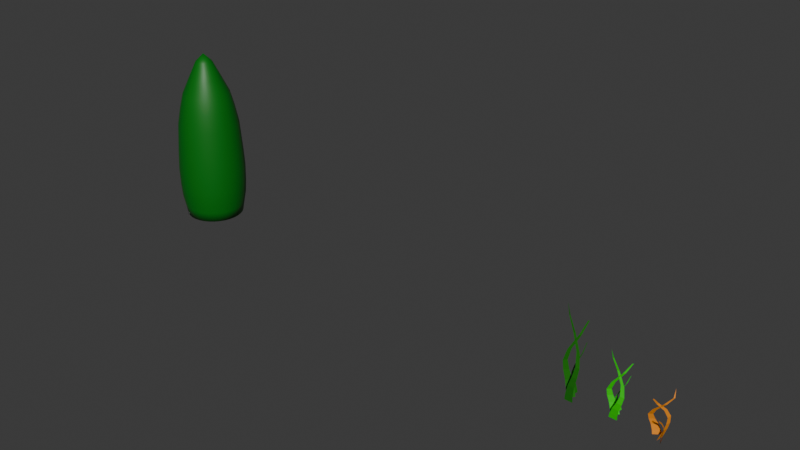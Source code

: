 # Source: arbusto3.blend  (saved by Blender 4.5.87; exported with 4.5.12 LTS)
import bpy
from mathutils import Matrix  # noqa: F401  (used for matrix-valued properties, if any)

bpy.ops.wm.read_factory_settings(use_empty=True)
scene = bpy.context.scene
scene.name = 'Scene'

# ---- collections
col_collection = bpy.data.collections.new('Collection'); scene.collection.children.link(col_collection)

# ---- materials (node trees are filled in below, after node groups)
mat_material_001 = bpy.data.materials.new('Material.001')
mat_material_002 = bpy.data.materials.new('Material.002')
mat_material_003 = bpy.data.materials.new('Material.003')
mat_material = bpy.data.materials.new('Material')

# ---- material node trees
mat_material_001.use_nodes = True; mat_material_001.node_tree.nodes.clear()
_N = mat_material_001.node_tree.nodes; _L = mat_material_001.node_tree.links
n0 = _N.new('ShaderNodeBsdfPrincipled'); n0.name = 'Principled BSDF'; n0.location = (-200, 100)
n0.inputs[0].default_value = (0.01385, 0.1753, 0.003678, 1.0)
n1 = _N.new('ShaderNodeOutputMaterial'); n1.name = 'Material Output'; n1.location = (200, 100)
_L.new(n0.outputs[0], n1.inputs[0])
n1.is_active_output = True
mat_material_002.use_nodes = True; mat_material_002.node_tree.nodes.clear()
_N = mat_material_002.node_tree.nodes; _L = mat_material_002.node_tree.links
n0 = _N.new('ShaderNodeBsdfPrincipled'); n0.name = 'Principled BSDF'; n0.location = (-200, 100)
n0.inputs[0].default_value = (0.005846, 0.6657, 0.0, 1.0)
n1 = _N.new('ShaderNodeOutputMaterial'); n1.name = 'Material Output'; n1.location = (200, 100)
_L.new(n0.outputs[0], n1.inputs[0])
n1.is_active_output = True
mat_material_003.use_nodes = True; mat_material_003.node_tree.nodes.clear()
_N = mat_material_003.node_tree.nodes; _L = mat_material_003.node_tree.links
n0 = _N.new('ShaderNodeBsdfPrincipled'); n0.name = 'Principled BSDF'; n0.location = (-200, 100)
n0.inputs[0].default_value = (0.8002, 0.2607, 0.009257, 1.0)
n1 = _N.new('ShaderNodeOutputMaterial'); n1.name = 'Material Output'; n1.location = (200, 100)
_L.new(n0.outputs[0], n1.inputs[0])
n1.is_active_output = True
mat_material.use_nodes = True; mat_material.node_tree.nodes.clear()
_N = mat_material.node_tree.nodes; _L = mat_material.node_tree.links
n0 = _N.new('ShaderNodeBsdfPrincipled'); n0.name = 'Principled BSDF'; n0.location = (-200, 100)
n0.inputs[0].default_value = (0.0, 0.1617, 0.004364, 1.0)
n1 = _N.new('ShaderNodeOutputMaterial'); n1.name = 'Material Output'; n1.location = (200, 100)
_L.new(n0.outputs[0], n1.inputs[0])
n1.is_active_output = True

# ---- world
world_world = bpy.data.worlds.new('World'); scene.world = world_world
world_world.use_nodes = True; world_world.node_tree.nodes.clear()
_N = world_world.node_tree.nodes; _L = world_world.node_tree.links
n0 = _N.new('ShaderNodeOutputWorld'); n0.name = 'World Output'; n0.location = (200, 100)
n1 = _N.new('ShaderNodeBackground'); n1.name = 'Background'; n1.location = (-200, 100)
n1.inputs[0].default_value = (0.05088, 0.05088, 0.05088, 1.0)
_L.new(n1.outputs[0], n0.inputs[0])
n0.is_active_output = True
world_world.color = (0.05088, 0.05088, 0.05088)
world_world.sun_shadow_jitter_overblur = 0.0

# ---- meshes
me_plane = bpy.data.meshes.new('Plane')
me_plane.from_pydata([(-2.155, -1.212, 0.1146), (-2.155, -1.212, 0.1146), (-0.8491, 1.004, -0.01636), (1.185, 1.005, -0.02004), (-0.5981, 0.8324, -0.03402), (-0.01038, 0.5922, -0.05426), (0.8149, 0.3543, -0.05667), (1.387, 0.1065, -0.03116), (0.9595, -0.1897, 0.04759), (-0.6638, -0.5449, 0.145), (-2.052, -0.881, 0.1715), (-1.724, -0.881, 0.1721), (-0.04835, -0.5426, 0.1411), (1.805, -0.1871, 0.04159), (2.434, 0.1069, -0.03394), (2.128, 0.3545, -0.0605), (1.592, 0.5933, -0.06021), (1.273, 0.8337, -0.03917), (1.969, -1.212, 0.3043), (0.6093, 1.005, 0.1854), (-0.8369, 1.001, 0.04971), (0.259, 0.8334, 0.19), (-0.3622, 0.5935, 0.1773), (-1.014, 0.3543, 0.1359), (-1.281, 0.1043, 0.09284), (-0.46, -0.1947, 0.08332), (1.321, -0.551, 0.1453), (2.407, -0.8849, 0.2395), (2.184, -0.8858, 0.2169), (0.8626, -0.5499, 0.1061), (-1.094, -0.1937, 0.02993), (-2.032, 0.1026, 0.02364), (-1.959, 0.3519, 0.04936), (-1.524, 0.5914, 0.07251), (-1.085, 0.8309, 0.0664), (0.7759, -0.4433, 0.4391), (0.2025, 0.9834, 0.3232), (-0.1004, 0.9802, 0.2023), (0.01425, 0.8728, 0.315), (-0.2518, 0.7177, 0.2887), (-0.4317, 0.5631, 0.2457), (-0.3941, 0.402, 0.2144), (0.1233, 0.2103, 0.2366), (0.9158, -0.01748, 0.3291), (1.21, -0.2317, 0.4168), (1.169, -0.2324, 0.3972), (0.8057, -0.01708, 0.2929), (-0.03173, 0.2105, 0.1869), (-0.5558, 0.4003, 0.1523), (-0.6371, 0.5609, 0.1679), (-0.5106, 0.7155, 0.1938), (-0.276, 0.8702, 0.204)], [(28, 18), (45, 35)], [(4, 17, 3, 2), (0, 1, 11, 10), (10, 11, 12, 9), (9, 12, 13, 8), (8, 13, 14, 7), (7, 14, 15, 6), (6, 15, 16, 5), (5, 16, 17, 4), (21, 34, 20, 19), (27, 28, 29, 26), (26, 29, 30, 25), (25, 30, 31, 24), (24, 31, 32, 23), (23, 32, 33, 22), (22, 33, 34, 21), (38, 51, 37, 36), (44, 45, 46, 43), (43, 46, 47, 42), (42, 47, 48, 41), (41, 48, 49, 40), (40, 49, 50, 39), (39, 50, 51, 38)])
_uv = me_plane.uv_layers.new(name='UVMap')
_uv.uv.foreach_set('vector', [0.0, 0.9118, 1.0, 0.9118, 1.0, 1.0, 0.0, 1.0, 0.0, 0.0, 1.0, 0.0, 1.0, 0.1618, 0.0, 0.1618, 0.0, 0.1618, 1.0, 0.1618, 1.0, 0.2868, 0.0, 0.2868, 0.0, 0.2868, 1.0, 0.2868, 1.0, 0.4118, 0.0, 0.4118, 0.0, 0.4118, 1.0, 0.4118, 1.0, 0.5368, 0.0, 0.5368, 0.0, 0.5368, 1.0, 0.5368, 1.0, 0.6618, 0.0, 0.6618, 0.0, 0.6618, 1.0, 0.6618, 1.0, 0.7868, 0.0, 0.7868, 0.0, 0.7868, 1.0, 0.7868, 1.0, 0.9118, 0.0, 0.9118, 0.0, 0.9118, 1.0, 0.9118, 1.0, 1.0, 0.0, 1.0, 0.0, 0.1618, 1.0, 0.1618, 1.0, 0.2868, 0.0, 0.2868, 0.0, 0.2868, 1.0, 0.2868, 1.0, 0.4118, 0.0, 0.4118, 0.0, 0.4118, 1.0, 0.4118, 1.0, 0.5368, 0.0, 0.5368, 0.0, 0.5368, 1.0, 0.5368, 1.0, 0.6618, 0.0, 0.6618, 0.0, 0.6618, 1.0, 0.6618, 1.0, 0.7868, 0.0, 0.7868, 0.0, 0.7868, 1.0, 0.7868, 1.0, 0.9118, 0.0, 0.9118, 0.0, 0.9118, 1.0, 0.9118, 1.0, 1.0, 0.0, 1.0, 0.0, 0.1618, 1.0, 0.1618, 1.0, 0.2868, 0.0, 0.2868, 0.0, 0.2868, 1.0, 0.2868, 1.0, 0.4118, 0.0, 0.4118, 0.0, 0.4118, 1.0, 0.4118, 1.0, 0.5368, 0.0, 0.5368, 0.0, 0.5368, 1.0, 0.5368, 1.0, 0.6618, 0.0, 0.6618, 0.0, 0.6618, 1.0, 0.6618, 1.0, 0.7868, 0.0, 0.7868, 0.0, 0.7868, 1.0, 0.7868, 1.0, 0.9118, 0.0, 0.9118])
me_plane.materials.append(mat_material_001)
me_plane.update()
me_plane_001 = bpy.data.meshes.new('Plane.001')
me_plane_001.from_pydata([(-2.155, -1.212, 0.1146), (-2.155, -1.212, 0.1146), (-0.8491, 1.004, -0.01636), (1.185, 1.005, -0.02004), (-0.5981, 0.8324, -0.03402), (-0.01038, 0.5922, -0.05426), (0.8149, 0.3543, -0.05667), (1.387, 0.1065, -0.03116), (0.9595, -0.1897, 0.04759), (-0.6638, -0.5449, 0.145), (-2.052, -0.881, 0.1715), (-1.724, -0.881, 0.1721), (-0.04835, -0.5426, 0.1411), (1.805, -0.1871, 0.04159), (2.434, 0.1069, -0.03394), (2.128, 0.3545, -0.0605), (1.592, 0.5933, -0.06021), (1.273, 0.8337, -0.03917), (1.969, -1.212, 0.3043), (0.6093, 1.005, 0.1854), (-0.8369, 1.001, 0.04971), (0.259, 0.8334, 0.19), (-0.3622, 0.5935, 0.1773), (-1.014, 0.3543, 0.1359), (-1.281, 0.1043, 0.09284), (-0.46, -0.1947, 0.08332), (1.321, -0.551, 0.1453), (2.407, -0.8849, 0.2395), (2.184, -0.8858, 0.2169), (0.8626, -0.5499, 0.1061), (-1.094, -0.1937, 0.02993), (-2.032, 0.1026, 0.02364), (-1.959, 0.3519, 0.04936), (-1.524, 0.5914, 0.07251), (-1.085, 0.8309, 0.0664), (0.7759, -0.4433, 0.4391), (0.2025, 0.9834, 0.3232), (-0.1004, 0.9802, 0.2023), (0.01425, 0.8728, 0.315), (-0.2518, 0.7177, 0.2887), (-0.4317, 0.5631, 0.2457), (-0.3941, 0.402, 0.2144), (0.1233, 0.2103, 0.2366), (0.9158, -0.01748, 0.3291), (1.21, -0.2317, 0.4168), (1.169, -0.2324, 0.3972), (0.8057, -0.01708, 0.2929), (-0.03173, 0.2105, 0.1869), (-0.5558, 0.4003, 0.1523), (-0.6371, 0.5609, 0.1679), (-0.5106, 0.7155, 0.1938), (-0.276, 0.8702, 0.204)], [(28, 18), (45, 35)], [(4, 17, 3, 2), (0, 1, 11, 10), (10, 11, 12, 9), (9, 12, 13, 8), (8, 13, 14, 7), (7, 14, 15, 6), (6, 15, 16, 5), (5, 16, 17, 4), (21, 34, 20, 19), (27, 28, 29, 26), (26, 29, 30, 25), (25, 30, 31, 24), (24, 31, 32, 23), (23, 32, 33, 22), (22, 33, 34, 21), (38, 51, 37, 36), (44, 45, 46, 43), (43, 46, 47, 42), (42, 47, 48, 41), (41, 48, 49, 40), (40, 49, 50, 39), (39, 50, 51, 38)])
_uv = me_plane_001.uv_layers.new(name='UVMap')
_uv.uv.foreach_set('vector', [0.0, 0.9118, 1.0, 0.9118, 1.0, 1.0, 0.0, 1.0, 0.0, 0.0, 1.0, 0.0, 1.0, 0.1618, 0.0, 0.1618, 0.0, 0.1618, 1.0, 0.1618, 1.0, 0.2868, 0.0, 0.2868, 0.0, 0.2868, 1.0, 0.2868, 1.0, 0.4118, 0.0, 0.4118, 0.0, 0.4118, 1.0, 0.4118, 1.0, 0.5368, 0.0, 0.5368, 0.0, 0.5368, 1.0, 0.5368, 1.0, 0.6618, 0.0, 0.6618, 0.0, 0.6618, 1.0, 0.6618, 1.0, 0.7868, 0.0, 0.7868, 0.0, 0.7868, 1.0, 0.7868, 1.0, 0.9118, 0.0, 0.9118, 0.0, 0.9118, 1.0, 0.9118, 1.0, 1.0, 0.0, 1.0, 0.0, 0.1618, 1.0, 0.1618, 1.0, 0.2868, 0.0, 0.2868, 0.0, 0.2868, 1.0, 0.2868, 1.0, 0.4118, 0.0, 0.4118, 0.0, 0.4118, 1.0, 0.4118, 1.0, 0.5368, 0.0, 0.5368, 0.0, 0.5368, 1.0, 0.5368, 1.0, 0.6618, 0.0, 0.6618, 0.0, 0.6618, 1.0, 0.6618, 1.0, 0.7868, 0.0, 0.7868, 0.0, 0.7868, 1.0, 0.7868, 1.0, 0.9118, 0.0, 0.9118, 0.0, 0.9118, 1.0, 0.9118, 1.0, 1.0, 0.0, 1.0, 0.0, 0.1618, 1.0, 0.1618, 1.0, 0.2868, 0.0, 0.2868, 0.0, 0.2868, 1.0, 0.2868, 1.0, 0.4118, 0.0, 0.4118, 0.0, 0.4118, 1.0, 0.4118, 1.0, 0.5368, 0.0, 0.5368, 0.0, 0.5368, 1.0, 0.5368, 1.0, 0.6618, 0.0, 0.6618, 0.0, 0.6618, 1.0, 0.6618, 1.0, 0.7868, 0.0, 0.7868, 0.0, 0.7868, 1.0, 0.7868, 1.0, 0.9118, 0.0, 0.9118])
me_plane_001.materials.append(mat_material_002)
me_plane_001.update()
me_plane_002 = bpy.data.meshes.new('Plane.002')
me_plane_002.from_pydata([(-2.155, -1.212, 0.1146), (-2.155, -1.212, 0.1146), (-0.8491, 1.004, -0.01636), (1.185, 1.005, -0.02004), (-0.5981, 0.8324, -0.03402), (-0.01038, 0.5922, -0.05426), (0.8149, 0.3543, -0.05667), (1.387, 0.1065, -0.03116), (0.9595, -0.1897, 0.04759), (-0.6638, -0.5449, 0.145), (-2.052, -0.881, 0.1715), (-1.724, -0.881, 0.1721), (-0.04835, -0.5426, 0.1411), (1.805, -0.1871, 0.04159), (2.434, 0.1069, -0.03394), (2.128, 0.3545, -0.0605), (1.592, 0.5933, -0.06021), (1.273, 0.8337, -0.03917), (1.969, -1.212, 0.3043), (0.6093, 1.005, 0.1854), (-0.8369, 1.001, 0.04971), (0.259, 0.8334, 0.19), (-0.3622, 0.5935, 0.1773), (-1.014, 0.3543, 0.1359), (-1.281, 0.1043, 0.09284), (-0.46, -0.1947, 0.08332), (1.321, -0.551, 0.1453), (2.407, -0.8849, 0.2395), (2.184, -0.8858, 0.2169), (0.8626, -0.5499, 0.1061), (-1.094, -0.1937, 0.02993), (-2.032, 0.1026, 0.02364), (-1.959, 0.3519, 0.04936), (-1.524, 0.5914, 0.07251), (-1.085, 0.8309, 0.0664), (0.7759, -0.4433, 0.4391), (0.2025, 0.9834, 0.3232), (-0.1004, 0.9802, 0.2023), (0.01425, 0.8728, 0.315), (-0.2518, 0.7177, 0.2887), (-0.4317, 0.5631, 0.2457), (-0.3941, 0.402, 0.2144), (0.1233, 0.2103, 0.2366), (0.9158, -0.01748, 0.3291), (1.21, -0.2317, 0.4168), (1.169, -0.2324, 0.3972), (0.8057, -0.01708, 0.2929), (-0.03173, 0.2105, 0.1869), (-0.5558, 0.4003, 0.1523), (-0.6371, 0.5609, 0.1679), (-0.5106, 0.7155, 0.1938), (-0.276, 0.8702, 0.204)], [(28, 18), (45, 35)], [(4, 17, 3, 2), (0, 1, 11, 10), (10, 11, 12, 9), (9, 12, 13, 8), (8, 13, 14, 7), (7, 14, 15, 6), (6, 15, 16, 5), (5, 16, 17, 4), (21, 34, 20, 19), (27, 28, 29, 26), (26, 29, 30, 25), (25, 30, 31, 24), (24, 31, 32, 23), (23, 32, 33, 22), (22, 33, 34, 21), (38, 51, 37, 36), (44, 45, 46, 43), (43, 46, 47, 42), (42, 47, 48, 41), (41, 48, 49, 40), (40, 49, 50, 39), (39, 50, 51, 38)])
_uv = me_plane_002.uv_layers.new(name='UVMap')
_uv.uv.foreach_set('vector', [0.0, 0.9118, 1.0, 0.9118, 1.0, 1.0, 0.0, 1.0, 0.0, 0.0, 1.0, 0.0, 1.0, 0.1618, 0.0, 0.1618, 0.0, 0.1618, 1.0, 0.1618, 1.0, 0.2868, 0.0, 0.2868, 0.0, 0.2868, 1.0, 0.2868, 1.0, 0.4118, 0.0, 0.4118, 0.0, 0.4118, 1.0, 0.4118, 1.0, 0.5368, 0.0, 0.5368, 0.0, 0.5368, 1.0, 0.5368, 1.0, 0.6618, 0.0, 0.6618, 0.0, 0.6618, 1.0, 0.6618, 1.0, 0.7868, 0.0, 0.7868, 0.0, 0.7868, 1.0, 0.7868, 1.0, 0.9118, 0.0, 0.9118, 0.0, 0.9118, 1.0, 0.9118, 1.0, 1.0, 0.0, 1.0, 0.0, 0.1618, 1.0, 0.1618, 1.0, 0.2868, 0.0, 0.2868, 0.0, 0.2868, 1.0, 0.2868, 1.0, 0.4118, 0.0, 0.4118, 0.0, 0.4118, 1.0, 0.4118, 1.0, 0.5368, 0.0, 0.5368, 0.0, 0.5368, 1.0, 0.5368, 1.0, 0.6618, 0.0, 0.6618, 0.0, 0.6618, 1.0, 0.6618, 1.0, 0.7868, 0.0, 0.7868, 0.0, 0.7868, 1.0, 0.7868, 1.0, 0.9118, 0.0, 0.9118, 0.0, 0.9118, 1.0, 0.9118, 1.0, 1.0, 0.0, 1.0, 0.0, 0.1618, 1.0, 0.1618, 1.0, 0.2868, 0.0, 0.2868, 0.0, 0.2868, 1.0, 0.2868, 1.0, 0.4118, 0.0, 0.4118, 0.0, 0.4118, 1.0, 0.4118, 1.0, 0.5368, 0.0, 0.5368, 0.0, 0.5368, 1.0, 0.5368, 1.0, 0.6618, 0.0, 0.6618, 0.0, 0.6618, 1.0, 0.6618, 1.0, 0.7868, 0.0, 0.7868, 0.0, 0.7868, 1.0, 0.7868, 1.0, 0.9118, 0.0, 0.9118])
me_plane_002.materials.append(mat_material_003)
me_plane_002.update()
me_sphere = bpy.data.meshes.new('Sphere')
me_sphere.from_pydata([(0.0, 0.5556, 2.563), (1.2e-08, 0.7275, 1.781), (2.422e-08, 0.7997, 0.6803), (3.528e-08, 0.7911, 0.2806), (2.621e-08, 0.7682, -0.03914), (2.312e-08, 0.6759, -0.5326), (0.03806, 0.1913, 3.33), (0.07466, 0.3753, 2.934), (0.1084, 0.5449, 2.563), (0.1264, 0.6353, 2.194), (0.1419, 0.7135, 1.781), (0.1522, 0.7654, 1.069), (0.156, 0.7844, 0.6803), (0.1543, 0.7759, 0.2806), (0.1499, 0.7535, -0.03914), (0.1403, 0.7053, -0.2926), (0.1319, 0.663, -0.5326), (0.07466, 0.1802, 3.33), (0.1464, 0.3536, 2.934), (0.2126, 0.5133, 2.563), (0.2479, 0.5985, 2.194), (0.2784, 0.6721, 1.781), (0.2986, 0.721, 1.069), (0.306, 0.7389, 0.6803), (0.3027, 0.7309, 0.2806), (0.294, 0.7098, -0.03914), (0.2752, 0.6644, -0.2926), (0.2587, 0.6245, -0.5326), (0.1084, 0.1622, 3.33), (0.2126, 0.3182, 2.934), (0.3087, 0.4619, 2.563), (0.3599, 0.5386, 2.194), (0.4041, 0.6049, 1.781), (0.4335, 0.6488, 1.069), (0.4443, 0.665, 0.6803), (0.4395, 0.6578, 0.2806), (0.4268, 0.6388, -0.03914), (0.3995, 0.598, -0.2926), (0.3755, 0.562, -0.5326), (0.1379, 0.1379, 3.33), (0.2706, 0.2706, 2.934), (0.3928, 0.3928, 2.563), (0.458, 0.458, 2.194), (0.5144, 0.5144, 1.781), (0.5518, 0.5518, 1.069), (0.5655, 0.5655, 0.6803), (0.5594, 0.5594, 0.2806), (0.5432, 0.5432, -0.03914), (0.5085, 0.5085, -0.2926), (0.478, 0.478, -0.5326), (0.1622, 0.1084, 3.33), (0.3182, 0.2126, 2.934), (0.4619, 0.3087, 2.563), (0.5386, 0.3599, 2.194), (0.6049, 0.4041, 1.781), (0.6488, 0.4335, 1.069), (0.665, 0.4443, 0.6803), (0.6578, 0.4395, 0.2806), (0.6388, 0.4268, -0.03914), (0.598, 0.3995, -0.2926), (0.562, 0.3755, -0.5326), (0.0, 0.0, 3.521), (0.1802, 0.07466, 3.33), (0.3536, 0.1464, 2.934), (0.5133, 0.2126, 2.563), (0.5985, 0.2479, 2.194), (0.6721, 0.2784, 1.781), (0.721, 0.2986, 1.069), (0.7389, 0.306, 0.6803), (0.7309, 0.3027, 0.2806), (0.7098, 0.294, -0.03914), (0.6644, 0.2752, -0.2926), (0.6245, 0.2587, -0.5326), (0.1913, 0.03806, 3.33), (0.3753, 0.07466, 2.934), (0.5449, 0.1084, 2.563), (0.6353, 0.1264, 2.194), (0.7135, 0.1419, 1.781), (0.7654, 0.1522, 1.069), (0.7844, 0.156, 0.6803), (0.7759, 0.1543, 0.2806), (0.7535, 0.1499, -0.03914), (0.7053, 0.1403, -0.2926), (0.663, 0.1319, -0.5326), (0.1951, -1.118e-08, 3.33), (0.3827, -2.235e-08, 2.934), (0.5556, -5.215e-08, 2.563), (0.6478, 1.506e-08, 2.194), (0.7275, -7.473e-08, 1.781), (0.7804, 4.065e-08, 1.069), (0.7997, -5.655e-08, 0.6803), (0.7911, -1.121e-07, 0.2806), (0.7682, -5.587e-08, -0.03914), (0.7191, 4.096e-08, -0.2926), (0.6759, -6.443e-08, -0.5326), (0.1913, -0.03806, 3.33), (0.3753, -0.07466, 2.934), (0.5449, -0.1084, 2.563), (0.6353, -0.1264, 2.194), (0.7135, -0.1419, 1.781), (0.7654, -0.1522, 1.069), (0.7844, -0.156, 0.6803), (0.7759, -0.1543, 0.2806), (0.7535, -0.1499, -0.03914), (0.7053, -0.1403, -0.2926), (0.663, -0.1319, -0.5326), (0.1802, -0.07466, 3.33), (0.3536, -0.1464, 2.934), (0.5133, -0.2126, 2.563), (0.5985, -0.2479, 2.194), (0.6721, -0.2784, 1.781), (0.721, -0.2986, 1.069), (0.7389, -0.306, 0.6803), (0.7309, -0.3027, 0.2806), (0.7098, -0.294, -0.03914), (0.6644, -0.2752, -0.2926), (0.6245, -0.2587, -0.5326), (0.1622, -0.1084, 3.33), (0.3182, -0.2126, 2.934), (0.4619, -0.3087, 2.563), (0.5386, -0.3599, 2.194), (0.6049, -0.4041, 1.781), (0.6488, -0.4335, 1.069), (0.665, -0.4443, 0.6803), (0.6578, -0.4395, 0.2806), (0.6388, -0.4268, -0.03914), (0.598, -0.3995, -0.2926), (0.562, -0.3755, -0.5326), (0.1379, -0.1379, 3.33), (0.2706, -0.2706, 2.934), (0.3928, -0.3928, 2.563), (0.458, -0.458, 2.194), (0.5144, -0.5144, 1.781), (0.5518, -0.5518, 1.069), (0.5655, -0.5655, 0.6803), (0.5594, -0.5594, 0.2806), (0.5432, -0.5432, -0.03914), (0.5085, -0.5085, -0.2926), (0.478, -0.478, -0.5326), (0.1084, -0.1622, 3.33), (0.2126, -0.3182, 2.934), (0.3087, -0.4619, 2.563), (0.3599, -0.5386, 2.194), (0.4041, -0.6049, 1.781), (0.4335, -0.6488, 1.069), (0.4443, -0.665, 0.6803), (0.4395, -0.6578, 0.2806), (0.4268, -0.6388, -0.03914), (0.3995, -0.598, -0.2926), (0.3755, -0.562, -0.5326), (0.07466, -0.1802, 3.33), (0.1464, -0.3536, 2.934), (0.2126, -0.5133, 2.563), (0.2479, -0.5985, 2.194), (0.2784, -0.6721, 1.781), (0.2986, -0.721, 1.069), (0.306, -0.7389, 0.6803), (0.3027, -0.7309, 0.2806), (0.294, -0.7098, -0.03914), (0.2752, -0.6644, -0.2926), (0.2587, -0.6245, -0.5326), (0.03806, -0.1913, 3.33), (0.07466, -0.3753, 2.934), (0.1084, -0.5449, 2.563), (0.1264, -0.6353, 2.194), (0.1419, -0.7135, 1.781), (0.1522, -0.7654, 1.069), (0.156, -0.7844, 0.6803), (0.1543, -0.7759, 0.2806), (0.1499, -0.7535, -0.03914), (0.1403, -0.7053, -0.2926), (0.1319, -0.663, -0.5326), (-7.451e-09, -0.1951, 3.33), (-5.215e-08, -0.3827, 2.934), (-9.686e-08, -0.5556, 2.563), (-1.064e-08, -0.6478, 2.194), (-7.926e-08, -0.7275, 1.781), (4.275e-08, -0.7804, 1.069), (-8.513e-08, -0.7997, 0.6803), (-2.241e-07, -0.7911, 0.2806), (-7.883e-08, -0.7682, -0.03914), (4.793e-08, -0.7191, -0.2926), (-6.168e-08, -0.6759, -0.5326), (-0.03806, -0.1913, 3.33), (-0.07466, -0.3753, 2.934), (-0.1084, -0.5449, 2.563), (-0.1264, -0.6353, 2.194), (-0.1419, -0.7135, 1.781), (-0.1522, -0.7654, 1.069), (-0.156, -0.7844, 0.6803), (-0.1543, -0.7759, 0.2806), (-0.1499, -0.7535, -0.03914), (-0.1403, -0.7053, -0.2926), (-0.1319, -0.663, -0.5326), (-0.07466, -0.1802, 3.33), (-0.1464, -0.3536, 2.934), (-0.2126, -0.5133, 2.563), (-0.2479, -0.5985, 2.194), (-0.2784, -0.6721, 1.781), (-0.2986, -0.721, 1.069), (-0.306, -0.7389, 0.6803), (-0.3027, -0.7309, 0.2806), (-0.294, -0.7098, -0.03914), (-0.2752, -0.6644, -0.2926), (-0.2587, -0.6245, -0.5326), (-0.1084, -0.1622, 3.33), (-0.2126, -0.3182, 2.934), (-0.3087, -0.4619, 2.563), (-0.3599, -0.5386, 2.194), (-0.4041, -0.6049, 1.781), (-0.4335, -0.6488, 1.069), (-0.4443, -0.665, 0.6803), (-0.4395, -0.6578, 0.2806), (-0.4268, -0.6388, -0.03914), (-0.3995, -0.598, -0.2926), (-0.3755, -0.562, -0.5326), (-0.1379, -0.1379, 3.33), (-0.2706, -0.2706, 2.934), (-0.3928, -0.3928, 2.563), (-0.458, -0.458, 2.194), (-0.5144, -0.5144, 1.781), (-0.5518, -0.5518, 1.069), (-0.5655, -0.5655, 0.6803), (-0.5594, -0.5594, 0.2806), (-0.5432, -0.5432, -0.03914), (-0.5085, -0.5085, -0.2926), (-0.478, -0.478, -0.5326), (-0.1622, -0.1084, 3.33), (-0.3182, -0.2126, 2.934), (-0.4619, -0.3087, 2.563), (-0.5386, -0.3599, 2.194), (-0.6049, -0.4041, 1.781), (-0.6488, -0.4335, 1.069), (-0.665, -0.4443, 0.6803), (-0.6578, -0.4395, 0.2806), (-0.6388, -0.4268, -0.03914), (-0.598, -0.3995, -0.2926), (-0.562, -0.3755, -0.5326), (-0.1802, -0.07466, 3.33), (-0.3536, -0.1464, 2.934), (-0.5133, -0.2126, 2.563), (-0.5985, -0.2479, 2.194), (-0.6721, -0.2784, 1.781), (-0.721, -0.2986, 1.069), (-0.7389, -0.306, 0.6803), (-0.7309, -0.3027, 0.2806), (-0.7098, -0.294, -0.03914), (-0.6644, -0.2752, -0.2926), (-0.6245, -0.2587, -0.5326), (-0.1913, -0.03806, 3.33), (-0.3753, -0.07466, 2.934), (-0.5449, -0.1084, 2.563), (-0.6353, -0.1264, 2.194), (-0.7135, -0.1419, 1.781), (-0.7654, -0.1522, 1.069), (-0.7844, -0.156, 0.6803), (-0.7759, -0.1543, 0.2806), (-0.7535, -0.1499, -0.03914), (-0.7053, -0.1403, -0.2926), (-0.663, -0.1319, -0.5326), (-0.1951, 1.863e-08, 3.33), (-0.3827, 5.215e-08, 2.934), (-0.5556, 1.49e-07, 2.563), (-0.6478, 2.871e-08, 2.194), (-0.7275, 1.469e-07, 1.781), (-0.7804, 1.548e-08, 1.069), (-0.7997, 2.351e-07, 0.6803), (-0.7911, 3.713e-07, 0.2806), (-0.7682, 2.243e-07, -0.03914), (-0.7191, 1.776e-08, -0.2926), (-0.6759, 1.415e-07, -0.5326), (-0.1913, 0.03806, 3.33), (-0.3753, 0.07466, 2.934), (-0.5449, 0.1084, 2.563), (-0.6353, 0.1264, 2.194), (-0.7135, 0.1419, 1.781), (-0.7654, 0.1522, 1.069), (-0.7844, 0.156, 0.6803), (-0.7759, 0.1543, 0.2806), (-0.7535, 0.1499, -0.03914), (-0.7053, 0.1403, -0.2926), (-0.663, 0.1319, -0.5326), (-0.1802, 0.07466, 3.33), (-0.3536, 0.1464, 2.934), (-0.5133, 0.2126, 2.563), (-0.5985, 0.2479, 2.194), (-0.6721, 0.2784, 1.781), (-0.721, 0.2986, 1.069), (-0.7389, 0.306, 0.6803), (-0.7309, 0.3027, 0.2806), (-0.7098, 0.294, -0.03914), (-0.6644, 0.2752, -0.2926), (-0.6245, 0.2587, -0.5326), (-0.1622, 0.1084, 3.33), (-0.3182, 0.2126, 2.934), (-0.4619, 0.3087, 2.563), (-0.5386, 0.3599, 2.194), (-0.6049, 0.4041, 1.781), (-0.6488, 0.4335, 1.069), (-0.665, 0.4443, 0.6803), (-0.6578, 0.4395, 0.2806), (-0.6388, 0.4268, -0.03914), (-0.598, 0.3995, -0.2926), (-0.562, 0.3755, -0.5326), (-0.1379, 0.1379, 3.33), (-0.2706, 0.2706, 2.934), (-0.3928, 0.3928, 2.563), (-0.458, 0.458, 2.194), (-0.5144, 0.5144, 1.781), (-0.5518, 0.5518, 1.069), (-0.5655, 0.5655, 0.6803), (-0.5594, 0.5594, 0.2806), (-0.5432, 0.5432, -0.03914), (-0.5085, 0.5085, -0.2926), (-0.478, 0.478, -0.5326), (-0.1084, 0.1622, 3.33), (-0.2126, 0.3182, 2.934), (-0.3087, 0.4619, 2.563), (-0.3599, 0.5386, 2.194), (-0.4041, 0.6049, 1.781), (-0.4335, 0.6488, 1.069), (-0.4443, 0.665, 0.6803), (-0.4395, 0.6578, 0.2806), (-0.4268, 0.6388, -0.03914), (-0.3995, 0.598, -0.2926), (-0.3755, 0.562, -0.5326), (-0.07466, 0.1802, 3.33), (-0.1464, 0.3536, 2.934), (-0.2126, 0.5133, 2.563), (-0.2479, 0.5985, 2.194), (-0.2784, 0.6721, 1.781), (-0.2986, 0.721, 1.069), (-0.306, 0.7389, 0.6803), (-0.3027, 0.7309, 0.2806), (-0.294, 0.7098, -0.03914), (-0.2752, 0.6644, -0.2926), (-0.2587, 0.6245, -0.5326), (-0.03806, 0.1913, 3.33), (-0.07466, 0.3753, 2.934), (-0.1084, 0.5449, 2.563), (-0.1264, 0.6353, 2.194), (-0.1419, 0.7135, 1.781), (-0.1522, 0.7654, 1.069), (-0.156, 0.7844, 0.6803), (-0.1543, 0.7759, 0.2806), (-0.1499, 0.7535, -0.03914), (-0.1403, 0.7053, -0.2926), (-0.1319, 0.663, -0.5326), (1.49e-08, 0.1951, 3.33), (6.706e-08, 0.3827, 2.934), (8.491e-08, 0.6478, 2.194), (6.792e-08, 0.7804, 1.069), (7.113e-08, 0.7191, -0.2926)], [], [(2, 351, 11, 12), (3, 2, 12, 13), (348, 61, 6), (4, 3, 13, 14), (349, 348, 6, 7), (352, 4, 14, 15), (0, 349, 7, 8), (5, 352, 15, 16), (350, 0, 8, 9), (1, 350, 9, 10), (351, 1, 10, 11), (11, 10, 21, 22), (12, 11, 22, 23), (13, 12, 23, 24), (6, 61, 17), (14, 13, 24, 25), (7, 6, 17, 18), (15, 14, 25, 26), (8, 7, 18, 19), (16, 15, 26, 27), (9, 8, 19, 20), (10, 9, 20, 21), (26, 25, 36, 37), (19, 18, 29, 30), (27, 26, 37, 38), (20, 19, 30, 31), (21, 20, 31, 32), (22, 21, 32, 33), (23, 22, 33, 34), (24, 23, 34, 35), (17, 61, 28), (25, 24, 35, 36), (18, 17, 28, 29), (34, 33, 44, 45), (35, 34, 45, 46), (28, 61, 39), (36, 35, 46, 47), (29, 28, 39, 40), (37, 36, 47, 48), (30, 29, 40, 41), (38, 37, 48, 49), (31, 30, 41, 42), (32, 31, 42, 43), (33, 32, 43, 44), (41, 40, 51, 52), (49, 48, 59, 60), (42, 41, 52, 53), (43, 42, 53, 54), (44, 43, 54, 55), (45, 44, 55, 56), (46, 45, 56, 57), (39, 61, 50), (47, 46, 57, 58), (40, 39, 50, 51), (48, 47, 58, 59), (56, 55, 67, 68), (57, 56, 68, 69), (50, 61, 62), (58, 57, 69, 70), (51, 50, 62, 63), (59, 58, 70, 71), (52, 51, 63, 64), (60, 59, 71, 72), (53, 52, 64, 65), (54, 53, 65, 66), (55, 54, 66, 67), (72, 71, 82, 83), (65, 64, 75, 76), (66, 65, 76, 77), (67, 66, 77, 78), (68, 67, 78, 79), (69, 68, 79, 80), (62, 61, 73), (70, 69, 80, 81), (63, 62, 73, 74), (71, 70, 81, 82), (64, 63, 74, 75), (80, 79, 90, 91), (73, 61, 84), (81, 80, 91, 92), (74, 73, 84, 85), (82, 81, 92, 93), (75, 74, 85, 86), (83, 82, 93, 94), (76, 75, 86, 87), (77, 76, 87, 88), (78, 77, 88, 89), (79, 78, 89, 90), (87, 86, 97, 98), (88, 87, 98, 99), (89, 88, 99, 100), (90, 89, 100, 101), (91, 90, 101, 102), (84, 61, 95), (92, 91, 102, 103), (85, 84, 95, 96), (93, 92, 103, 104), (86, 85, 96, 97), (94, 93, 104, 105), (102, 101, 112, 113), (95, 61, 106), (103, 102, 113, 114), (96, 95, 106, 107), (104, 103, 114, 115), (97, 96, 107, 108), (105, 104, 115, 116), (98, 97, 108, 109), (99, 98, 109, 110), (100, 99, 110, 111), (101, 100, 111, 112), (110, 109, 120, 121), (111, 110, 121, 122), (112, 111, 122, 123), (113, 112, 123, 124), (106, 61, 117), (114, 113, 124, 125), (107, 106, 117, 118), (115, 114, 125, 126), (108, 107, 118, 119), (116, 115, 126, 127), (109, 108, 119, 120), (125, 124, 135, 136), (118, 117, 128, 129), (126, 125, 136, 137), (119, 118, 129, 130), (127, 126, 137, 138), (120, 119, 130, 131), (121, 120, 131, 132), (122, 121, 132, 133), (123, 122, 133, 134), (124, 123, 134, 135), (117, 61, 128), (133, 132, 143, 144), (134, 133, 144, 145), (135, 134, 145, 146), (128, 61, 139), (136, 135, 146, 147), (129, 128, 139, 140), (137, 136, 147, 148), (130, 129, 140, 141), (138, 137, 148, 149), (131, 130, 141, 142), (132, 131, 142, 143), (140, 139, 150, 151), (148, 147, 158, 159), (141, 140, 151, 152), (149, 148, 159, 160), (142, 141, 152, 153), (143, 142, 153, 154), (144, 143, 154, 155), (145, 144, 155, 156), (146, 145, 156, 157), (139, 61, 150), (147, 146, 157, 158), (155, 154, 165, 166), (156, 155, 166, 167), (157, 156, 167, 168), (150, 61, 161), (158, 157, 168, 169), (151, 150, 161, 162), (159, 158, 169, 170), (152, 151, 162, 163), (160, 159, 170, 171), (153, 152, 163, 164), (154, 153, 164, 165), (170, 169, 180, 181), (163, 162, 173, 174), (171, 170, 181, 182), (164, 163, 174, 175), (165, 164, 175, 176), (166, 165, 176, 177), (167, 166, 177, 178), (168, 167, 178, 179), (161, 61, 172), (169, 168, 179, 180), (162, 161, 172, 173), (178, 177, 188, 189), (179, 178, 189, 190), (172, 61, 183), (180, 179, 190, 191), (173, 172, 183, 184), (181, 180, 191, 192), (174, 173, 184, 185), (182, 181, 192, 193), (175, 174, 185, 186), (176, 175, 186, 187), (177, 176, 187, 188), (185, 184, 195, 196), (193, 192, 203, 204), (186, 185, 196, 197), (187, 186, 197, 198), (188, 187, 198, 199), (189, 188, 199, 200), (190, 189, 200, 201), (183, 61, 194), (191, 190, 201, 202), (184, 183, 194, 195), (192, 191, 202, 203), (200, 199, 210, 211), (201, 200, 211, 212), (194, 61, 205), (202, 201, 212, 213), (195, 194, 205, 206), (203, 202, 213, 214), (196, 195, 206, 207), (204, 203, 214, 215), (197, 196, 207, 208), (198, 197, 208, 209), (199, 198, 209, 210), (215, 214, 225, 226), (208, 207, 218, 219), (209, 208, 219, 220), (210, 209, 220, 221), (211, 210, 221, 222), (212, 211, 222, 223), (205, 61, 216), (213, 212, 223, 224), (206, 205, 216, 217), (214, 213, 224, 225), (207, 206, 217, 218), (223, 222, 233, 234), (216, 61, 227), (224, 223, 234, 235), (217, 216, 227, 228), (225, 224, 235, 236), (218, 217, 228, 229), (226, 225, 236, 237), (219, 218, 229, 230), (220, 219, 230, 231), (221, 220, 231, 232), (222, 221, 232, 233), (231, 230, 241, 242), (232, 231, 242, 243), (233, 232, 243, 244), (234, 233, 244, 245), (227, 61, 238), (235, 234, 245, 246), (228, 227, 238, 239), (236, 235, 246, 247), (229, 228, 239, 240), (237, 236, 247, 248), (230, 229, 240, 241), (238, 61, 249), (246, 245, 256, 257), (239, 238, 249, 250), (247, 246, 257, 258), (240, 239, 250, 251), (248, 247, 258, 259), (241, 240, 251, 252), (242, 241, 252, 253), (243, 242, 253, 254), (244, 243, 254, 255), (245, 244, 255, 256), (253, 252, 263, 264), (254, 253, 264, 265), (255, 254, 265, 266), (256, 255, 266, 267), (249, 61, 260), (257, 256, 267, 268), (250, 249, 260, 261), (258, 257, 268, 269), (251, 250, 261, 262), (259, 258, 269, 270), (252, 251, 262, 263), (268, 267, 278, 279), (261, 260, 271, 272), (269, 268, 279, 280), (262, 261, 272, 273), (270, 269, 280, 281), (263, 262, 273, 274), (264, 263, 274, 275), (265, 264, 275, 276), (266, 265, 276, 277), (267, 266, 277, 278), (260, 61, 271), (276, 275, 286, 287), (277, 276, 287, 288), (278, 277, 288, 289), (271, 61, 282), (279, 278, 289, 290), (272, 271, 282, 283), (280, 279, 290, 291), (273, 272, 283, 284), (281, 280, 291, 292), (274, 273, 284, 285), (275, 274, 285, 286), (283, 282, 293, 294), (291, 290, 301, 302), (284, 283, 294, 295), (292, 291, 302, 303), (285, 284, 295, 296), (286, 285, 296, 297), (287, 286, 297, 298), (288, 287, 298, 299), (289, 288, 299, 300), (282, 61, 293), (290, 289, 300, 301), (298, 297, 308, 309), (299, 298, 309, 310), (300, 299, 310, 311), (293, 61, 304), (301, 300, 311, 312), (294, 293, 304, 305), (302, 301, 312, 313), (295, 294, 305, 306), (303, 302, 313, 314), (296, 295, 306, 307), (297, 296, 307, 308), (313, 312, 323, 324), (306, 305, 316, 317), (314, 313, 324, 325), (307, 306, 317, 318), (308, 307, 318, 319), (309, 308, 319, 320), (310, 309, 320, 321), (311, 310, 321, 322), (304, 61, 315), (312, 311, 322, 323), (305, 304, 315, 316), (321, 320, 331, 332), (322, 321, 332, 333), (315, 61, 326), (323, 322, 333, 334), (316, 315, 326, 327), (324, 323, 334, 335), (317, 316, 327, 328), (325, 324, 335, 336), (318, 317, 328, 329), (319, 318, 329, 330), (320, 319, 330, 331), (336, 335, 346, 347), (329, 328, 339, 340), (330, 329, 340, 341), (331, 330, 341, 342), (332, 331, 342, 343), (333, 332, 343, 344), (326, 61, 337), (334, 333, 344, 345), (327, 326, 337, 338), (335, 334, 345, 346), (328, 327, 338, 339), (5, 16, 27, 38, 49, 60, 72, 83, 94, 105, 116, 127, 138, 149, 160, 171, 182, 193, 204, 215, 226, 237, 248, 259, 270, 281, 292, 303, 314, 325, 336, 347), (344, 343, 2, 3), (337, 61, 348), (345, 344, 3, 4), (338, 337, 348, 349), (346, 345, 4, 352), (339, 338, 349, 0), (347, 346, 352, 5), (340, 339, 0, 350), (341, 340, 350, 1), (342, 341, 1, 351), (343, 342, 351, 2)])
me_sphere.polygons.foreach_set('use_smooth', [True] * 353)
_uv = me_sphere.uv_layers.new(name='UVMap')
_uv.uv.foreach_set('vector', [0.75, 0.5625, 0.75, 0.625, 0.7188, 0.625, 0.7188, 0.5625, 0.75, 0.5, 0.75, 0.5625, 0.7188, 0.5625, 0.7188, 0.5, 0.75, 0.9375, 0.7344, 1.0, 0.7188, 0.9375, 0.75, 0.4375, 0.75, 0.5, 0.7188, 0.5, 0.7188, 0.4375, 0.75, 0.875, 0.75, 0.9375, 0.7188, 0.9375, 0.7188, 0.875, 0.75, 0.375, 0.75, 0.4375, 0.7188, 0.4375, 0.7188, 0.375, 0.75, 0.8125, 0.75, 0.875, 0.7188, 0.875, 0.7188, 0.8125, 0.75, 0.3125, 0.75, 0.375, 0.7188, 0.375, 0.7188, 0.3125, 0.75, 0.75, 0.75, 0.8125, 0.7188, 0.8125, 0.7188, 0.75, 0.75, 0.6875, 0.75, 0.75, 0.7188, 0.75, 0.7188, 0.6875, 0.75, 0.625, 0.75, 0.6875, 0.7188, 0.6875, 0.7188, 0.625, 0.7188, 0.625, 0.7188, 0.6875, 0.6875, 0.6875, 0.6875, 0.625, 0.7188, 0.5625, 0.7188, 0.625, 0.6875, 0.625, 0.6875, 0.5625, 0.7188, 0.5, 0.7188, 0.5625, 0.6875, 0.5625, 0.6875, 0.5, 0.7188, 0.9375, 0.7031, 1.0, 0.6875, 0.9375, 0.7188, 0.4375, 0.7188, 0.5, 0.6875, 0.5, 0.6875, 0.4375, 0.7188, 0.875, 0.7188, 0.9375, 0.6875, 0.9375, 0.6875, 0.875, 0.7188, 0.375, 0.7188, 0.4375, 0.6875, 0.4375, 0.6875, 0.375, 0.7188, 0.8125, 0.7188, 0.875, 0.6875, 0.875, 0.6875, 0.8125, 0.7188, 0.3125, 0.7188, 0.375, 0.6875, 0.375, 0.6875, 0.3125, 0.7188, 0.75, 0.7188, 0.8125, 0.6875, 0.8125, 0.6875, 0.75, 0.7188, 0.6875, 0.7188, 0.75, 0.6875, 0.75, 0.6875, 0.6875, 0.6875, 0.375, 0.6875, 0.4375, 0.6562, 0.4375, 0.6562, 0.375, 0.6875, 0.8125, 0.6875, 0.875, 0.6562, 0.875, 0.6562, 0.8125, 0.6875, 0.3125, 0.6875, 0.375, 0.6562, 0.375, 0.6562, 0.3125, 0.6875, 0.75, 0.6875, 0.8125, 0.6562, 0.8125, 0.6562, 0.75, 0.6875, 0.6875, 0.6875, 0.75, 0.6562, 0.75, 0.6562, 0.6875, 0.6875, 0.625, 0.6875, 0.6875, 0.6562, 0.6875, 0.6562, 0.625, 0.6875, 0.5625, 0.6875, 0.625, 0.6562, 0.625, 0.6562, 0.5625, 0.6875, 0.5, 0.6875, 0.5625, 0.6562, 0.5625, 0.6562, 0.5, 0.6875, 0.9375, 0.6719, 1.0, 0.6562, 0.9375, 0.6875, 0.4375, 0.6875, 0.5, 0.6562, 0.5, 0.6562, 0.4375, 0.6875, 0.875, 0.6875, 0.9375, 0.6562, 0.9375, 0.6562, 0.875, 0.6562, 0.5625, 0.6562, 0.625, 0.625, 0.625, 0.625, 0.5625, 0.6562, 0.5, 0.6562, 0.5625, 0.625, 0.5625, 0.625, 0.5, 0.6562, 0.9375, 0.6406, 1.0, 0.625, 0.9375, 0.6562, 0.4375, 0.6562, 0.5, 0.625, 0.5, 0.625, 0.4375, 0.6562, 0.875, 0.6562, 0.9375, 0.625, 0.9375, 0.625, 0.875, 0.6562, 0.375, 0.6562, 0.4375, 0.625, 0.4375, 0.625, 0.375, 0.6562, 0.8125, 0.6562, 0.875, 0.625, 0.875, 0.625, 0.8125, 0.6562, 0.3125, 0.6562, 0.375, 0.625, 0.375, 0.625, 0.3125, 0.6562, 0.75, 0.6562, 0.8125, 0.625, 0.8125, 0.625, 0.75, 0.6562, 0.6875, 0.6562, 0.75, 0.625, 0.75, 0.625, 0.6875, 0.6562, 0.625, 0.6562, 0.6875, 0.625, 0.6875, 0.625, 0.625, 0.625, 0.8125, 0.625, 0.875, 0.5938, 0.875, 0.5938, 0.8125, 0.625, 0.3125, 0.625, 0.375, 0.5938, 0.375, 0.5938, 0.3125, 0.625, 0.75, 0.625, 0.8125, 0.5938, 0.8125, 0.5938, 0.75, 0.625, 0.6875, 0.625, 0.75, 0.5938, 0.75, 0.5938, 0.6875, 0.625, 0.625, 0.625, 0.6875, 0.5938, 0.6875, 0.5938, 0.625, 0.625, 0.5625, 0.625, 0.625, 0.5938, 0.625, 0.5938, 0.5625, 0.625, 0.5, 0.625, 0.5625, 0.5938, 0.5625, 0.5938, 0.5, 0.625, 0.9375, 0.6094, 1.0, 0.5938, 0.9375, 0.625, 0.4375, 0.625, 0.5, 0.5938, 0.5, 0.5938, 0.4375, 0.625, 0.875, 0.625, 0.9375, 0.5938, 0.9375, 0.5938, 0.875, 0.625, 0.375, 0.625, 0.4375, 0.5938, 0.4375, 0.5938, 0.375, 0.5938, 0.5625, 0.5938, 0.625, 0.5625, 0.625, 0.5625, 0.5625, 0.5938, 0.5, 0.5938, 0.5625, 0.5625, 0.5625, 0.5625, 0.5, 0.5938, 0.9375, 0.5781, 1.0, 0.5625, 0.9375, 0.5938, 0.4375, 0.5938, 0.5, 0.5625, 0.5, 0.5625, 0.4375, 0.5938, 0.875, 0.5938, 0.9375, 0.5625, 0.9375, 0.5625, 0.875, 0.5938, 0.375, 0.5938, 0.4375, 0.5625, 0.4375, 0.5625, 0.375, 0.5938, 0.8125, 0.5938, 0.875, 0.5625, 0.875, 0.5625, 0.8125, 0.5938, 0.3125, 0.5938, 0.375, 0.5625, 0.375, 0.5625, 0.3125, 0.5938, 0.75, 0.5938, 0.8125, 0.5625, 0.8125, 0.5625, 0.75, 0.5938, 0.6875, 0.5938, 0.75, 0.5625, 0.75, 0.5625, 0.6875, 0.5938, 0.625, 0.5938, 0.6875, 0.5625, 0.6875, 0.5625, 0.625, 0.5625, 0.3125, 0.5625, 0.375, 0.5312, 0.375, 0.5312, 0.3125, 0.5625, 0.75, 0.5625, 0.8125, 0.5312, 0.8125, 0.5312, 0.75, 0.5625, 0.6875, 0.5625, 0.75, 0.5312, 0.75, 0.5312, 0.6875, 0.5625, 0.625, 0.5625, 0.6875, 0.5312, 0.6875, 0.5312, 0.625, 0.5625, 0.5625, 0.5625, 0.625, 0.5312, 0.625, 0.5312, 0.5625, 0.5625, 0.5, 0.5625, 0.5625, 0.5312, 0.5625, 0.5312, 0.5, 0.5625, 0.9375, 0.5469, 1.0, 0.5312, 0.9375, 0.5625, 0.4375, 0.5625, 0.5, 0.5312, 0.5, 0.5312, 0.4375, 0.5625, 0.875, 0.5625, 0.9375, 0.5312, 0.9375, 0.5312, 0.875, 0.5625, 0.375, 0.5625, 0.4375, 0.5312, 0.4375, 0.5312, 0.375, 0.5625, 0.8125, 0.5625, 0.875, 0.5312, 0.875, 0.5312, 0.8125, 0.5312, 0.5, 0.5312, 0.5625, 0.5, 0.5625, 0.5, 0.5, 0.5312, 0.9375, 0.5156, 1.0, 0.5, 0.9375, 0.5312, 0.4375, 0.5312, 0.5, 0.5, 0.5, 0.5, 0.4375, 0.5312, 0.875, 0.5312, 0.9375, 0.5, 0.9375, 0.5, 0.875, 0.5312, 0.375, 0.5312, 0.4375, 0.5, 0.4375, 0.5, 0.375, 0.5312, 0.8125, 0.5312, 0.875, 0.5, 0.875, 0.5, 0.8125, 0.5312, 0.3125, 0.5312, 0.375, 0.5, 0.375, 0.5, 0.3125, 0.5312, 0.75, 0.5312, 0.8125, 0.5, 0.8125, 0.5, 0.75, 0.5312, 0.6875, 0.5312, 0.75, 0.5, 0.75, 0.5, 0.6875, 0.5312, 0.625, 0.5312, 0.6875, 0.5, 0.6875, 0.5, 0.625, 0.5312, 0.5625, 0.5312, 0.625, 0.5, 0.625, 0.5, 0.5625, 0.5, 0.75, 0.5, 0.8125, 0.4688, 0.8125, 0.4688, 0.75, 0.5, 0.6875, 0.5, 0.75, 0.4688, 0.75, 0.4687, 0.6875, 0.5, 0.625, 0.5, 0.6875, 0.4687, 0.6875, 0.4688, 0.625, 0.5, 0.5625, 0.5, 0.625, 0.4688, 0.625, 0.4688, 0.5625, 0.5, 0.5, 0.5, 0.5625, 0.4688, 0.5625, 0.4687, 0.5, 0.5, 0.9375, 0.4844, 1.0, 0.4688, 0.9375, 0.5, 0.4375, 0.5, 0.5, 0.4687, 0.5, 0.4688, 0.4375, 0.5, 0.875, 0.5, 0.9375, 0.4688, 0.9375, 0.4688, 0.875, 0.5, 0.375, 0.5, 0.4375, 0.4688, 0.4375, 0.4688, 0.375, 0.5, 0.8125, 0.5, 0.875, 0.4688, 0.875, 0.4688, 0.8125, 0.5, 0.3125, 0.5, 0.375, 0.4688, 0.375, 0.4687, 0.3125, 0.4687, 0.5, 0.4688, 0.5625, 0.4375, 0.5625, 0.4375, 0.5, 0.4688, 0.9375, 0.4531, 1.0, 0.4375, 0.9375, 0.4688, 0.4375, 0.4687, 0.5, 0.4375, 0.5, 0.4375, 0.4375, 0.4688, 0.875, 0.4688, 0.9375, 0.4375, 0.9375, 0.4375, 0.875, 0.4688, 0.375, 0.4688, 0.4375, 0.4375, 0.4375, 0.4375, 0.375, 0.4688, 0.8125, 0.4688, 0.875, 0.4375, 0.875, 0.4375, 0.8125, 0.4687, 0.3125, 0.4688, 0.375, 0.4375, 0.375, 0.4375, 0.3125, 0.4688, 0.75, 0.4688, 0.8125, 0.4375, 0.8125, 0.4375, 0.75, 0.4687, 0.6875, 0.4688, 0.75, 0.4375, 0.75, 0.4375, 0.6875, 0.4688, 0.625, 0.4687, 0.6875, 0.4375, 0.6875, 0.4375, 0.625, 0.4688, 0.5625, 0.4688, 0.625, 0.4375, 0.625, 0.4375, 0.5625, 0.4375, 0.6875, 0.4375, 0.75, 0.4062, 0.75, 0.4062, 0.6875, 0.4375, 0.625, 0.4375, 0.6875, 0.4062, 0.6875, 0.4062, 0.625, 0.4375, 0.5625, 0.4375, 0.625, 0.4062, 0.625, 0.4062, 0.5625, 0.4375, 0.5, 0.4375, 0.5625, 0.4062, 0.5625, 0.4062, 0.5, 0.4375, 0.9375, 0.4219, 1.0, 0.4062, 0.9375, 0.4375, 0.4375, 0.4375, 0.5, 0.4062, 0.5, 0.4062, 0.4375, 0.4375, 0.875, 0.4375, 0.9375, 0.4062, 0.9375, 0.4062, 0.875, 0.4375, 0.375, 0.4375, 0.4375, 0.4062, 0.4375, 0.4062, 0.375, 0.4375, 0.8125, 0.4375, 0.875, 0.4062, 0.875, 0.4062, 0.8125, 0.4375, 0.3125, 0.4375, 0.375, 0.4062, 0.375, 0.4062, 0.3125, 0.4375, 0.75, 0.4375, 0.8125, 0.4062, 0.8125, 0.4062, 0.75, 0.4062, 0.4375, 0.4062, 0.5, 0.375, 0.5, 0.375, 0.4375, 0.4062, 0.875, 0.4062, 0.9375, 0.375, 0.9375, 0.375, 0.875, 0.4062, 0.375, 0.4062, 0.4375, 0.375, 0.4375, 0.375, 0.375, 0.4062, 0.8125, 0.4062, 0.875, 0.375, 0.875, 0.375, 0.8125, 0.4062, 0.3125, 0.4062, 0.375, 0.375, 0.375, 0.375, 0.3125, 0.4062, 0.75, 0.4062, 0.8125, 0.375, 0.8125, 0.375, 0.75, 0.4062, 0.6875, 0.4062, 0.75, 0.375, 0.75, 0.375, 0.6875, 0.4062, 0.625, 0.4062, 0.6875, 0.375, 0.6875, 0.375, 0.625, 0.4062, 0.5625, 0.4062, 0.625, 0.375, 0.625, 0.375, 0.5625, 0.4062, 0.5, 0.4062, 0.5625, 0.375, 0.5625, 0.375, 0.5, 0.4062, 0.9375, 0.3906, 1.0, 0.375, 0.9375, 0.375, 0.625, 0.375, 0.6875, 0.3438, 0.6875, 0.3438, 0.625, 0.375, 0.5625, 0.375, 0.625, 0.3438, 0.625, 0.3438, 0.5625, 0.375, 0.5, 0.375, 0.5625, 0.3438, 0.5625, 0.3437, 0.5, 0.375, 0.9375, 0.3594, 1.0, 0.3438, 0.9375, 0.375, 0.4375, 0.375, 0.5, 0.3437, 0.5, 0.3438, 0.4375, 0.375, 0.875, 0.375, 0.9375, 0.3438, 0.9375, 0.3438, 0.875, 0.375, 0.375, 0.375, 0.4375, 0.3438, 0.4375, 0.3438, 0.375, 0.375, 0.8125, 0.375, 0.875, 0.3438, 0.875, 0.3438, 0.8125, 0.375, 0.3125, 0.375, 0.375, 0.3438, 0.375, 0.3438, 0.3125, 0.375, 0.75, 0.375, 0.8125, 0.3438, 0.8125, 0.3438, 0.75, 0.375, 0.6875, 0.375, 0.75, 0.3438, 0.75, 0.3438, 0.6875, 0.3438, 0.875, 0.3438, 0.9375, 0.3125, 0.9375, 0.3125, 0.875, 0.3438, 0.375, 0.3438, 0.4375, 0.3125, 0.4375, 0.3125, 0.375, 0.3438, 0.8125, 0.3438, 0.875, 0.3125, 0.875, 0.3125, 0.8125, 0.3438, 0.3125, 0.3438, 0.375, 0.3125, 0.375, 0.3125, 0.3125, 0.3438, 0.75, 0.3438, 0.8125, 0.3125, 0.8125, 0.3125, 0.75, 0.3438, 0.6875, 0.3438, 0.75, 0.3125, 0.75, 0.3125, 0.6875, 0.3438, 0.625, 0.3438, 0.6875, 0.3125, 0.6875, 0.3125, 0.625, 0.3438, 0.5625, 0.3438, 0.625, 0.3125, 0.625, 0.3125, 0.5625, 0.3437, 0.5, 0.3438, 0.5625, 0.3125, 0.5625, 0.3125, 0.5, 0.3438, 0.9375, 0.3281, 1.0, 0.3125, 0.9375, 0.3438, 0.4375, 0.3437, 0.5, 0.3125, 0.5, 0.3125, 0.4375, 0.3125, 0.625, 0.3125, 0.6875, 0.2812, 0.6875, 0.2812, 0.625, 0.3125, 0.5625, 0.3125, 0.625, 0.2812, 0.625, 0.2812, 0.5625, 0.3125, 0.5, 0.3125, 0.5625, 0.2812, 0.5625, 0.2812, 0.5, 0.3125, 0.9375, 0.2969, 1.0, 0.2812, 0.9375, 0.3125, 0.4375, 0.3125, 0.5, 0.2812, 0.5, 0.2812, 0.4375, 0.3125, 0.875, 0.3125, 0.9375, 0.2812, 0.9375, 0.2812, 0.875, 0.3125, 0.375, 0.3125, 0.4375, 0.2812, 0.4375, 0.2812, 0.375, 0.3125, 0.8125, 0.3125, 0.875, 0.2812, 0.875, 0.2812, 0.8125, 0.3125, 0.3125, 0.3125, 0.375, 0.2812, 0.375, 0.2812, 0.3125, 0.3125, 0.75, 0.3125, 0.8125, 0.2812, 0.8125, 0.2812, 0.75, 0.3125, 0.6875, 0.3125, 0.75, 0.2812, 0.75, 0.2812, 0.6875, 0.2812, 0.375, 0.2812, 0.4375, 0.25, 0.4375, 0.25, 0.375, 0.2812, 0.8125, 0.2812, 0.875, 0.25, 0.875, 0.25, 0.8125, 0.2812, 0.3125, 0.2812, 0.375, 0.25, 0.375, 0.25, 0.3125, 0.2812, 0.75, 0.2812, 0.8125, 0.25, 0.8125, 0.25, 0.75, 0.2812, 0.6875, 0.2812, 0.75, 0.25, 0.75, 0.25, 0.6875, 0.2812, 0.625, 0.2812, 0.6875, 0.25, 0.6875, 0.25, 0.625, 0.2812, 0.5625, 0.2812, 0.625, 0.25, 0.625, 0.25, 0.5625, 0.2812, 0.5, 0.2812, 0.5625, 0.25, 0.5625, 0.25, 0.5, 0.2812, 0.9375, 0.2656, 1.0, 0.25, 0.9375, 0.2812, 0.4375, 0.2812, 0.5, 0.25, 0.5, 0.25, 0.4375, 0.2812, 0.875, 0.2812, 0.9375, 0.25, 0.9375, 0.25, 0.875, 0.25, 0.5625, 0.25, 0.625, 0.2188, 0.625, 0.2188, 0.5625, 0.25, 0.5, 0.25, 0.5625, 0.2188, 0.5625, 0.2187, 0.5, 0.25, 0.9375, 0.2344, 1.0, 0.2188, 0.9375, 0.25, 0.4375, 0.25, 0.5, 0.2187, 0.5, 0.2188, 0.4375, 0.25, 0.875, 0.25, 0.9375, 0.2188, 0.9375, 0.2188, 0.875, 0.25, 0.375, 0.25, 0.4375, 0.2188, 0.4375, 0.2188, 0.375, 0.25, 0.8125, 0.25, 0.875, 0.2188, 0.875, 0.2188, 0.8125, 0.25, 0.3125, 0.25, 0.375, 0.2188, 0.375, 0.2188, 0.3125, 0.25, 0.75, 0.25, 0.8125, 0.2188, 0.8125, 0.2188, 0.75, 0.25, 0.6875, 0.25, 0.75, 0.2188, 0.75, 0.2188, 0.6875, 0.25, 0.625, 0.25, 0.6875, 0.2188, 0.6875, 0.2188, 0.625, 0.2188, 0.8125, 0.2188, 0.875, 0.1875, 0.875, 0.1875, 0.8125, 0.2188, 0.3125, 0.2188, 0.375, 0.1875, 0.375, 0.1875, 0.3125, 0.2188, 0.75, 0.2188, 0.8125, 0.1875, 0.8125, 0.1875, 0.75, 0.2188, 0.6875, 0.2188, 0.75, 0.1875, 0.75, 0.1875, 0.6875, 0.2188, 0.625, 0.2188, 0.6875, 0.1875, 0.6875, 0.1875, 0.625, 0.2188, 0.5625, 0.2188, 0.625, 0.1875, 0.625, 0.1875, 0.5625, 0.2187, 0.5, 0.2188, 0.5625, 0.1875, 0.5625, 0.1875, 0.5, 0.2188, 0.9375, 0.2031, 1.0, 0.1875, 0.9375, 0.2188, 0.4375, 0.2187, 0.5, 0.1875, 0.5, 0.1875, 0.4375, 0.2188, 0.875, 0.2188, 0.9375, 0.1875, 0.9375, 0.1875, 0.875, 0.2188, 0.375, 0.2188, 0.4375, 0.1875, 0.4375, 0.1875, 0.375, 0.1875, 0.5625, 0.1875, 0.625, 0.1563, 0.625, 0.1562, 0.5625, 0.1875, 0.5, 0.1875, 0.5625, 0.1562, 0.5625, 0.1562, 0.5, 0.1875, 0.9375, 0.1719, 1.0, 0.1563, 0.9375, 0.1875, 0.4375, 0.1875, 0.5, 0.1562, 0.5, 0.1562, 0.4375, 0.1875, 0.875, 0.1875, 0.9375, 0.1563, 0.9375, 0.1562, 0.875, 0.1875, 0.375, 0.1875, 0.4375, 0.1562, 0.4375, 0.1563, 0.375, 0.1875, 0.8125, 0.1875, 0.875, 0.1562, 0.875, 0.1562, 0.8125, 0.1875, 0.3125, 0.1875, 0.375, 0.1563, 0.375, 0.1562, 0.3125, 0.1875, 0.75, 0.1875, 0.8125, 0.1562, 0.8125, 0.1562, 0.75, 0.1875, 0.6875, 0.1875, 0.75, 0.1562, 0.75, 0.1562, 0.6875, 0.1875, 0.625, 0.1875, 0.6875, 0.1562, 0.6875, 0.1563, 0.625, 0.1562, 0.3125, 0.1563, 0.375, 0.125, 0.375, 0.125, 0.3125, 0.1562, 0.75, 0.1562, 0.8125, 0.125, 0.8125, 0.125, 0.75, 0.1562, 0.6875, 0.1562, 0.75, 0.125, 0.75, 0.125, 0.6875, 0.1563, 0.625, 0.1562, 0.6875, 0.125, 0.6875, 0.125, 0.625, 0.1562, 0.5625, 0.1563, 0.625, 0.125, 0.625, 0.125, 0.5625, 0.1562, 0.5, 0.1562, 0.5625, 0.125, 0.5625, 0.125, 0.5, 0.1563, 0.9375, 0.1406, 1.0, 0.125, 0.9375, 0.1562, 0.4375, 0.1562, 0.5, 0.125, 0.5, 0.125, 0.4375, 0.1562, 0.875, 0.1563, 0.9375, 0.125, 0.9375, 0.125, 0.875, 0.1563, 0.375, 0.1562, 0.4375, 0.125, 0.4375, 0.125, 0.375, 0.1562, 0.8125, 0.1562, 0.875, 0.125, 0.875, 0.125, 0.8125, 0.125, 0.5, 0.125, 0.5625, 0.09375, 0.5625, 0.09375, 0.5, 0.125, 0.9375, 0.1094, 1.0, 0.09375, 0.9375, 0.125, 0.4375, 0.125, 0.5, 0.09375, 0.5, 0.09375, 0.4375, 0.125, 0.875, 0.125, 0.9375, 0.09375, 0.9375, 0.09375, 0.875, 0.125, 0.375, 0.125, 0.4375, 0.09375, 0.4375, 0.09375, 0.375, 0.125, 0.8125, 0.125, 0.875, 0.09375, 0.875, 0.09375, 0.8125, 0.125, 0.3125, 0.125, 0.375, 0.09375, 0.375, 0.09375, 0.3125, 0.125, 0.75, 0.125, 0.8125, 0.09375, 0.8125, 0.09375, 0.75, 0.125, 0.6875, 0.125, 0.75, 0.09375, 0.75, 0.09375, 0.6875, 0.125, 0.625, 0.125, 0.6875, 0.09375, 0.6875, 0.09375, 0.625, 0.125, 0.5625, 0.125, 0.625, 0.09375, 0.625, 0.09375, 0.5625, 0.09375, 0.6875, 0.09375, 0.75, 0.0625, 0.75, 0.0625, 0.6875, 0.09375, 0.625, 0.09375, 0.6875, 0.0625, 0.6875, 0.0625, 0.625, 0.09375, 0.5625, 0.09375, 0.625, 0.0625, 0.625, 0.0625, 0.5625, 0.09375, 0.5, 0.09375, 0.5625, 0.0625, 0.5625, 0.0625, 0.5, 0.09375, 0.9375, 0.07812, 1.0, 0.0625, 0.9375, 0.09375, 0.4375, 0.09375, 0.5, 0.0625, 0.5, 0.0625, 0.4375, 0.09375, 0.875, 0.09375, 0.9375, 0.0625, 0.9375, 0.0625, 0.875, 0.09375, 0.375, 0.09375, 0.4375, 0.0625, 0.4375, 0.0625, 0.375, 0.09375, 0.8125, 0.09375, 0.875, 0.0625, 0.875, 0.0625, 0.8125, 0.09375, 0.3125, 0.09375, 0.375, 0.0625, 0.375, 0.0625, 0.3125, 0.09375, 0.75, 0.09375, 0.8125, 0.0625, 0.8125, 0.0625, 0.75, 0.0625, 0.9375, 0.04687, 1.0, 0.03125, 0.9375, 0.0625, 0.4375, 0.0625, 0.5, 0.03125, 0.5, 0.03125, 0.4375, 0.0625, 0.875, 0.0625, 0.9375, 0.03125, 0.9375, 0.03125, 0.875, 0.0625, 0.375, 0.0625, 0.4375, 0.03125, 0.4375, 0.03125, 0.375, 0.0625, 0.8125, 0.0625, 0.875, 0.03125, 0.875, 0.03125, 0.8125, 0.0625, 0.3125, 0.0625, 0.375, 0.03125, 0.375, 0.03125, 0.3125, 0.0625, 0.75, 0.0625, 0.8125, 0.03125, 0.8125, 0.03125, 0.75, 0.0625, 0.6875, 0.0625, 0.75, 0.03125, 0.75, 0.03125, 0.6875, 0.0625, 0.625, 0.0625, 0.6875, 0.03125, 0.6875, 0.03125, 0.625, 0.0625, 0.5625, 0.0625, 0.625, 0.03125, 0.625, 0.03125, 0.5625, 0.0625, 0.5, 0.0625, 0.5625, 0.03125, 0.5625, 0.03125, 0.5, 0.03125, 0.6875, 0.03125, 0.75, 0.0, 0.75, 0.0, 0.6875, 0.03125, 0.625, 0.03125, 0.6875, 0.0, 0.6875, 0.0, 0.625, 0.03125, 0.5625, 0.03125, 0.625, 0.0, 0.625, 0.0, 0.5625, 0.03125, 0.5, 0.03125, 0.5625, 0.0, 0.5625, 0.0, 0.5, 0.03125, 0.9375, 0.01562, 1.0, 0.0, 0.9375, 0.03125, 0.4375, 0.03125, 0.5, 0.0, 0.5, 0.0, 0.4375, 0.03125, 0.875, 0.03125, 0.9375, 0.0, 0.9375, 0.0, 0.875, 0.03125, 0.375, 0.03125, 0.4375, 0.0, 0.4375, 0.0, 0.375, 0.03125, 0.8125, 0.03125, 0.875, 0.0, 0.875, 0.0, 0.8125, 0.03125, 0.3125, 0.03125, 0.375, 0.0, 0.375, 0.0, 0.3125, 0.03125, 0.75, 0.03125, 0.8125, 0.0, 0.8125, 0.0, 0.75, 1.0, 0.4375, 1.0, 0.5, 0.9687, 0.5, 0.9687, 0.4375, 1.0, 0.875, 1.0, 0.9375, 0.9688, 0.9375, 0.9687, 0.875, 1.0, 0.375, 1.0, 0.4375, 0.9687, 0.4375, 0.9688, 0.375, 1.0, 0.8125, 1.0, 0.875, 0.9687, 0.875, 0.9687, 0.8125, 1.0, 0.3125, 1.0, 0.375, 0.9688, 0.375, 0.9687, 0.3125, 1.0, 0.75, 1.0, 0.8125, 0.9687, 0.8125, 0.9688, 0.75, 1.0, 0.6875, 1.0, 0.75, 0.9688, 0.75, 0.9687, 0.6875, 1.0, 0.625, 1.0, 0.6875, 0.9687, 0.6875, 0.9688, 0.625, 1.0, 0.5625, 1.0, 0.625, 0.9688, 0.625, 0.9687, 0.5625, 1.0, 0.5, 1.0, 0.5625, 0.9687, 0.5625, 0.9687, 0.5, 1.0, 0.9375, 0.9844, 1.0, 0.9688, 0.9375, 0.9688, 0.625, 0.9687, 0.6875, 0.9375, 0.6875, 0.9375, 0.625, 0.9687, 0.5625, 0.9688, 0.625, 0.9375, 0.625, 0.9375, 0.5625, 0.9687, 0.5, 0.9687, 0.5625, 0.9375, 0.5625, 0.9375, 0.5, 0.9688, 0.9375, 0.9531, 1.0, 0.9375, 0.9375, 0.9687, 0.4375, 0.9687, 0.5, 0.9375, 0.5, 0.9375, 0.4375, 0.9687, 0.875, 0.9688, 0.9375, 0.9375, 0.9375, 0.9375, 0.875, 0.9688, 0.375, 0.9687, 0.4375, 0.9375, 0.4375, 0.9375, 0.375, 0.9687, 0.8125, 0.9687, 0.875, 0.9375, 0.875, 0.9375, 0.8125, 0.9687, 0.3125, 0.9688, 0.375, 0.9375, 0.375, 0.9375, 0.3125, 0.9688, 0.75, 0.9687, 0.8125, 0.9375, 0.8125, 0.9375, 0.75, 0.9687, 0.6875, 0.9688, 0.75, 0.9375, 0.75, 0.9375, 0.6875, 0.9375, 0.875, 0.9375, 0.9375, 0.9062, 0.9375, 0.9062, 0.875, 0.9375, 0.375, 0.9375, 0.4375, 0.9062, 0.4375, 0.9062, 0.375, 0.9375, 0.8125, 0.9375, 0.875, 0.9062, 0.875, 0.9062, 0.8125, 0.9375, 0.3125, 0.9375, 0.375, 0.9062, 0.375, 0.9062, 0.3125, 0.9375, 0.75, 0.9375, 0.8125, 0.9062, 0.8125, 0.9062, 0.75, 0.9375, 0.6875, 0.9375, 0.75, 0.9062, 0.75, 0.9062, 0.6875, 0.9375, 0.625, 0.9375, 0.6875, 0.9062, 0.6875, 0.9062, 0.625, 0.9375, 0.5625, 0.9375, 0.625, 0.9062, 0.625, 0.9062, 0.5625, 0.9375, 0.5, 0.9375, 0.5625, 0.9062, 0.5625, 0.9062, 0.5, 0.9375, 0.9375, 0.9219, 1.0, 0.9062, 0.9375, 0.9375, 0.4375, 0.9375, 0.5, 0.9062, 0.5, 0.9062, 0.4375, 0.9062, 0.625, 0.9062, 0.6875, 0.875, 0.6875, 0.875, 0.625, 0.9062, 0.5625, 0.9062, 0.625, 0.875, 0.625, 0.875, 0.5625, 0.9062, 0.5, 0.9062, 0.5625, 0.875, 0.5625, 0.875, 0.5, 0.9062, 0.9375, 0.8906, 1.0, 0.875, 0.9375, 0.9062, 0.4375, 0.9062, 0.5, 0.875, 0.5, 0.875, 0.4375, 0.9062, 0.875, 0.9062, 0.9375, 0.875, 0.9375, 0.875, 0.875, 0.9062, 0.375, 0.9062, 0.4375, 0.875, 0.4375, 0.875, 0.375, 0.9062, 0.8125, 0.9062, 0.875, 0.875, 0.875, 0.875, 0.8125, 0.9062, 0.3125, 0.9062, 0.375, 0.875, 0.375, 0.875, 0.3125, 0.9062, 0.75, 0.9062, 0.8125, 0.875, 0.8125, 0.875, 0.75, 0.9062, 0.6875, 0.9062, 0.75, 0.875, 0.75, 0.875, 0.6875, 0.875, 0.375, 0.875, 0.4375, 0.8437, 0.4375, 0.8438, 0.375, 0.875, 0.8125, 0.875, 0.875, 0.8438, 0.875, 0.8437, 0.8125, 0.875, 0.3125, 0.875, 0.375, 0.8438, 0.375, 0.8437, 0.3125, 0.875, 0.75, 0.875, 0.8125, 0.8437, 0.8125, 0.8438, 0.75, 0.875, 0.6875, 0.875, 0.75, 0.8438, 0.75, 0.8437, 0.6875, 0.875, 0.625, 0.875, 0.6875, 0.8437, 0.6875, 0.8438, 0.625, 0.875, 0.5625, 0.875, 0.625, 0.8438, 0.625, 0.8437, 0.5625, 0.875, 0.5, 0.875, 0.5625, 0.8437, 0.5625, 0.8437, 0.5, 0.875, 0.9375, 0.8594, 1.0, 0.8438, 0.9375, 0.875, 0.4375, 0.875, 0.5, 0.8437, 0.5, 0.8437, 0.4375, 0.875, 0.875, 0.875, 0.9375, 0.8438, 0.9375, 0.8438, 0.875, 0.8437, 0.5625, 0.8438, 0.625, 0.8125, 0.625, 0.8125, 0.5625, 0.8437, 0.5, 0.8437, 0.5625, 0.8125, 0.5625, 0.8125, 0.5, 0.8438, 0.9375, 0.8281, 1.0, 0.8125, 0.9375, 0.8437, 0.4375, 0.8437, 0.5, 0.8125, 0.5, 0.8125, 0.4375, 0.8438, 0.875, 0.8438, 0.9375, 0.8125, 0.9375, 0.8125, 0.875, 0.8438, 0.375, 0.8437, 0.4375, 0.8125, 0.4375, 0.8125, 0.375, 0.8437, 0.8125, 0.8438, 0.875, 0.8125, 0.875, 0.8125, 0.8125, 0.8437, 0.3125, 0.8438, 0.375, 0.8125, 0.375, 0.8125, 0.3125, 0.8438, 0.75, 0.8437, 0.8125, 0.8125, 0.8125, 0.8125, 0.75, 0.8437, 0.6875, 0.8438, 0.75, 0.8125, 0.75, 0.8125, 0.6875, 0.8438, 0.625, 0.8437, 0.6875, 0.8125, 0.6875, 0.8125, 0.625, 0.8125, 0.3125, 0.8125, 0.375, 0.7812, 0.375, 0.7812, 0.3125, 0.8125, 0.75, 0.8125, 0.8125, 0.7812, 0.8125, 0.7812, 0.75, 0.8125, 0.6875, 0.8125, 0.75, 0.7812, 0.75, 0.7812, 0.6875, 0.8125, 0.625, 0.8125, 0.6875, 0.7812, 0.6875, 0.7812, 0.625, 0.8125, 0.5625, 0.8125, 0.625, 0.7812, 0.625, 0.7812, 0.5625, 0.8125, 0.5, 0.8125, 0.5625, 0.7812, 0.5625, 0.7812, 0.5, 0.8125, 0.9375, 0.7969, 1.0, 0.7812, 0.9375, 0.8125, 0.4375, 0.8125, 0.5, 0.7812, 0.5, 0.7812, 0.4375, 0.8125, 0.875, 0.8125, 0.9375, 0.7812, 0.9375, 0.7812, 0.875, 0.8125, 0.375, 0.8125, 0.4375, 0.7812, 0.4375, 0.7812, 0.375, 0.8125, 0.8125, 0.8125, 0.875, 0.7812, 0.875, 0.7812, 0.8125, 0.75, 0.3125, 0.7188, 0.3125, 0.6875, 0.3125, 0.6562, 0.3125, 0.625, 0.3125, 0.5938, 0.3125, 0.5625, 0.3125, 0.5312, 0.3125, 0.5, 0.3125, 0.4687, 0.3125, 0.4375, 0.3125, 0.4062, 0.3125, 0.375, 0.3125, 0.3438, 0.3125, 0.3125, 0.3125, 0.2812, 0.3125, 0.25, 0.3125, 0.2188, 0.3125, 0.1875, 0.3125, 0.1562, 0.3125, 0.125, 0.3125, 0.09375, 0.3125, 0.0625, 0.3125, 0.03125, 0.3125, 1.0, 0.3125, 0.9687, 0.3125, 0.9375, 0.3125, 0.9062, 0.3125, 0.875, 0.3125, 0.8437, 0.3125, 0.8125, 0.3125, 0.7812, 0.3125, 0.7812, 0.5, 0.7812, 0.5625, 0.75, 0.5625, 0.75, 0.5, 0.7812, 0.9375, 0.7656, 1.0, 0.75, 0.9375, 0.7812, 0.4375, 0.7812, 0.5, 0.75, 0.5, 0.75, 0.4375, 0.7812, 0.875, 0.7812, 0.9375, 0.75, 0.9375, 0.75, 0.875, 0.7812, 0.375, 0.7812, 0.4375, 0.75, 0.4375, 0.75, 0.375, 0.7812, 0.8125, 0.7812, 0.875, 0.75, 0.875, 0.75, 0.8125, 0.7812, 0.3125, 0.7812, 0.375, 0.75, 0.375, 0.75, 0.3125, 0.7812, 0.75, 0.7812, 0.8125, 0.75, 0.8125, 0.75, 0.75, 0.7812, 0.6875, 0.7812, 0.75, 0.75, 0.75, 0.75, 0.6875, 0.7812, 0.625, 0.7812, 0.6875, 0.75, 0.6875, 0.75, 0.625, 0.7812, 0.5625, 0.7812, 0.625, 0.75, 0.625, 0.75, 0.5625])
me_sphere.materials.append(mat_material)
me_sphere.update()

# ---- objects
ob_1 = bpy.data.objects.new('1', me_plane)
ob_2 = bpy.data.objects.new('2', me_plane_001)
ob_3 = bpy.data.objects.new('3', me_plane_002)
ob_sphere = bpy.data.objects.new('Sphere', me_sphere)

# ---- transforms, parenting, visibility, modifiers, constraints
ob_1.location = (10.6, 0.0, 0.0)
ob_1.rotation_euler = (-1.539, -0.0, 0.0)
ob_1.scale = (0.09434, 0.9944, 0.9944)
ob_2.location = (11.58, 0.07019, -0.3235)
ob_2.rotation_euler = (-1.539, -0.0, 0.0)
ob_2.scale = (0.09434, 0.6684, 0.9941)
ob_3.location = (12.57, 0.07019, -0.3839)
ob_3.rotation_euler = (-1.539, -0.0, -2.503)
ob_3.scale = (0.09434, 0.5095, 0.9939)
ob_sphere.location = (0.2734, 0.0, 0.549)
_m = ob_sphere.modifiers.new('ParticleSystem', 'PARTICLE_SYSTEM')

# ---- collection membership
scene.collection.objects.link(ob_1)
scene.collection.objects.link(ob_2)
scene.collection.objects.link(ob_3)
col_collection.objects.link(ob_sphere)

# ---- scene / render settings (as saved in the file)
scene.frame_start = 1; scene.frame_end = 250; scene.frame_set(1)
scene.render.engine = 'BLENDER_EEVEE_NEXT'
bpy.context.view_layer.update()

# ---- added for rendering (the .blend has no active camera and no usable light): camera, sun
cam_auto = bpy.data.cameras.new('AutoCamera')
cam_auto.lens = 50.0
cam_auto.sensor_width = 36.0
cam_auto.clip_end = 1000.0
ob_auto_camera = bpy.data.objects.new('AutoCamera', cam_auto)
scene.collection.objects.link(ob_auto_camera)
ob_auto_camera.location = (19.6855, -16.1378, 12.2931)
ob_auto_camera.rotation_euler = (1.09748, -7.21219e-08, 0.694738)
scene.camera = ob_auto_camera
light_auto_sun = bpy.data.lights.new('AutoSun', 'SUN')
light_auto_sun.energy = 3.0
light_auto_sun.angle = 0.0523599
ob_auto_sun = bpy.data.objects.new('AutoSun', light_auto_sun)
scene.collection.objects.link(ob_auto_sun)
ob_auto_sun.rotation_euler = (0.872665, 0.174533, 0.523599)
bpy.context.view_layer.update()
